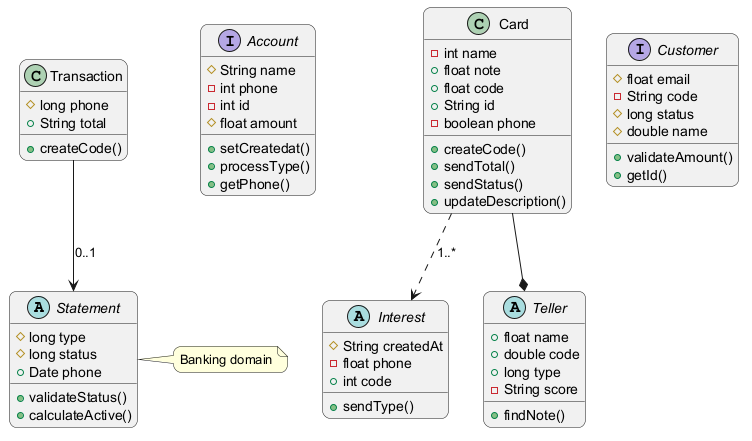

The diagram above was rendered by PlantUML. Its source (embedded in the PNG):
@startuml
skinparam backgroundColor #FFFFFF
skinparam roundCorner 15
abstract class Statement {
  #long type
  #long status
  +Date phone
  +validateStatus()
  +calculateActive()
}
interface Account {
  #String name
  -int phone
  -int id
  #float amount
  +setCreatedat()
  +processType()
  +getPhone()
}
abstract class Interest {
  #String createdAt
  -float phone
  +int code
  +sendType()
}
interface Customer {
  #float email
  -String code
  #long status
  #double name
  +validateAmount()
  +getId()
}
class Card {
  -int name
  +float note
  +float code
  +String id
  -boolean phone
  +createCode()
  +sendTotal()
  +sendStatus()
  +updateDescription()
}
abstract class Teller {
  +float name
  +double code
  +long type
  -String score
  +findNote()
}
class Transaction {
  #long phone
  +String total
  +createCode()
}
Card ..> Interest : "1..*"
Card --* Teller
Transaction --> Statement : "0..1"
note right of Statement : Banking domain
@enduml